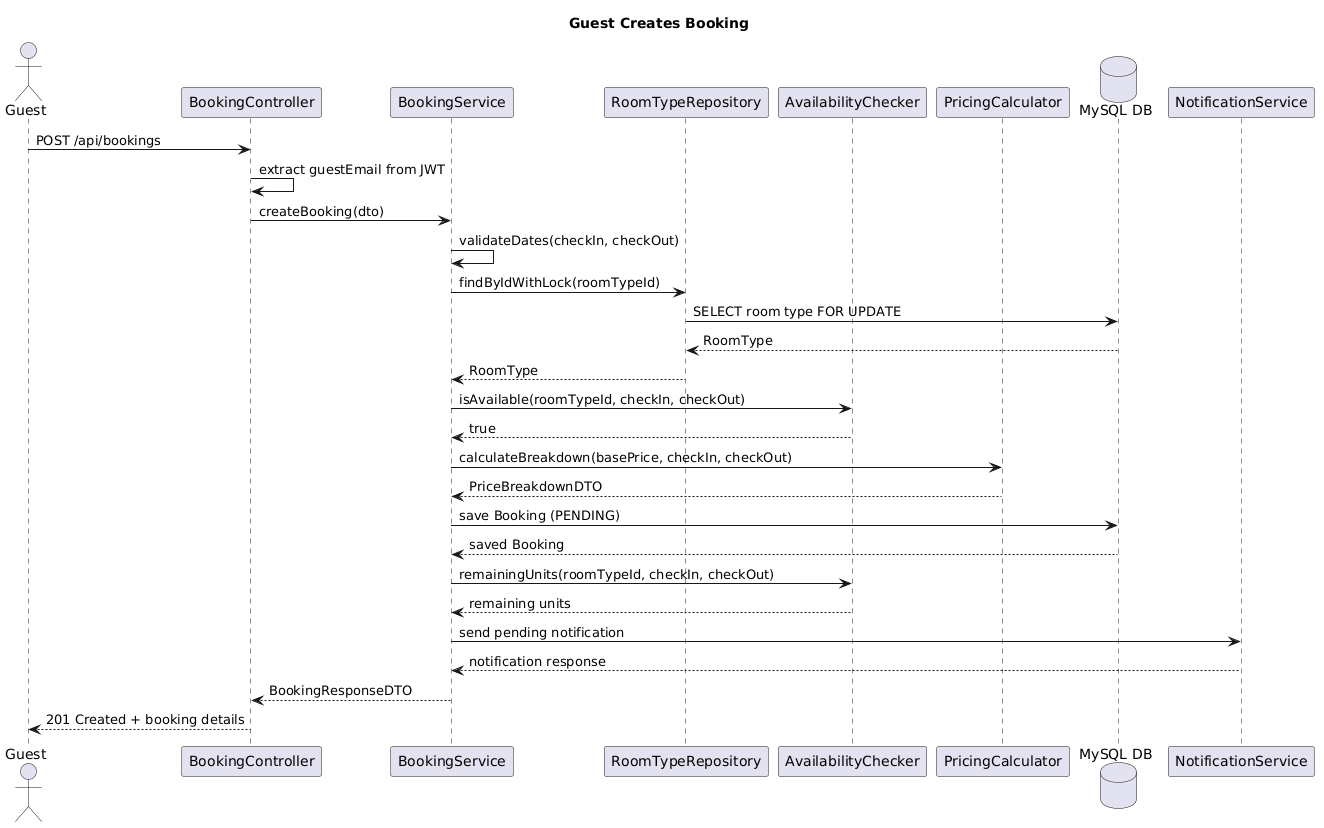

The diagram above was rendered by PlantUML. Its source (embedded in the PNG):
@startuml
title Guest Creates Booking

actor Guest
participant "BookingController" as BC
participant "BookingService" as BS
participant "RoomTypeRepository" as RTR
participant "AvailabilityChecker" as AC
participant "PricingCalculator" as PC
database "MySQL DB" as DB
participant "NotificationService" as NS

Guest -> BC: POST /api/bookings
BC -> BC: extract guestEmail from JWT
BC -> BS: createBooking(dto)

BS -> BS: validateDates(checkIn, checkOut)
BS -> RTR: findByIdWithLock(roomTypeId)
RTR -> DB: SELECT room type FOR UPDATE
DB --> RTR: RoomType
RTR --> BS: RoomType

BS -> AC: isAvailable(roomTypeId, checkIn, checkOut)
AC --> BS: true

BS -> PC: calculateBreakdown(basePrice, checkIn, checkOut)
PC --> BS: PriceBreakdownDTO

BS -> DB: save Booking (PENDING)
DB --> BS: saved Booking

BS -> AC: remainingUnits(roomTypeId, checkIn, checkOut)
AC --> BS: remaining units

BS -> NS: send pending notification
NS --> BS: notification response

BS --> BC: BookingResponseDTO
BC --> Guest: 201 Created + booking details
@enduml